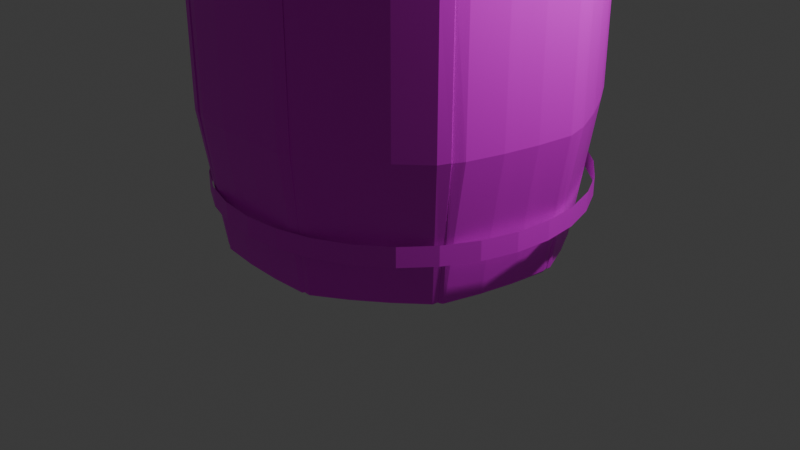 # Source: barrel_with_modifiers.blend  (saved by Blender 4.2.66; exported with 4.5.12 LTS)
import bpy
from mathutils import Matrix  # noqa: F401  (used for matrix-valued properties, if any)

bpy.ops.wm.read_factory_settings(use_empty=True)
scene = bpy.context.scene
scene.name = 'Scene'

# ---- collections
col_collection = bpy.data.collections.new('Collection'); scene.collection.children.link(col_collection)

# ---- images (referenced by path relative to the original .blend; pixels are not part of the script)
import os
ASSET_DIR = os.environ.get("B2B_ASSET_DIR", "")  # directory of the original .blend (textures are referenced by path, not embedded)
HERE = os.path.dirname(os.path.abspath(__file__))  # packed textures are extracted next to this script under _unpacked/

def load_image(name, relpath, width, height, colorspace="sRGB"):
    """Load a texture the original file referenced (path relative to the .blend, or extracted next to this script)."""
    p = next((c for c in (os.path.join(HERE, relpath), os.path.join(ASSET_DIR, relpath)) if relpath and os.path.exists(c)), "")
    if p:
        img = bpy.data.images.load(p, check_existing=True)
        img.name = name
    else:  # same state as the original file: an image datablock whose file is absent (Cycles renders it pink)
        img = bpy.data.images.new(name, width, height)
        img.source = "FILE"
        img.filepath = "//" + (relpath or name)
    img.colorspace_settings.name = colorspace
    return img
img_barrelmodifiersuv_png = load_image('BarrelModifiersUV.png', 'BarrelModifiersUV.png', 1024, 1024, 'sRGB')

# ---- materials (node trees are filled in below, after node groups)
mat_material = bpy.data.materials.new('Material')
mat_material.alpha_threshold = 0.0
mat_material.roughness = 0.5
mat_material.line_color = (0.0, 0.0, 0.0, 1.0)
mat_material_007 = bpy.data.materials.new('Material.007')
mat_material_006 = bpy.data.materials.new('Material.006')
mat_material_001 = bpy.data.materials.new('Material.001')

# ---- material node trees
mat_material.use_nodes = True; mat_material.node_tree.nodes.clear()
_N = mat_material.node_tree.nodes; _L = mat_material.node_tree.links
n0 = _N.new('ShaderNodeOutputMaterial'); n0.name = 'Material Output'; n0.location = (300, 300)
n1 = _N.new('ShaderNodeBsdfPrincipled'); n1.name = 'Principled BSDF'; n1.location = (10, 300)
n1.inputs[3].default_value = 1.45
n2 = _N.new('ShaderNodeTexImage'); n2.name = 'Image Texture'; n2.location = (-280, 280)
n2.image = img_barrelmodifiersuv_png
_L.new(n1.outputs[0], n0.inputs[0])
_L.new(n2.outputs[0], n1.inputs[0])
n0.is_active_output = True
mat_material_007.use_nodes = True; mat_material_007.node_tree.nodes.clear()
_N = mat_material_007.node_tree.nodes; _L = mat_material_007.node_tree.links
n0 = _N.new('ShaderNodeBsdfPrincipled'); n0.name = 'Principled BSDF'; n0.location = (10, 300)
n1 = _N.new('ShaderNodeOutputMaterial'); n1.name = 'Material Output'; n1.location = (300, 300)
n2 = _N.new('ShaderNodeTexImage'); n2.name = 'Image Texture'; n2.location = (-280, 280)
n2.image = img_barrelmodifiersuv_png
_L.new(n0.outputs[0], n1.inputs[0])
_L.new(n2.outputs[0], n0.inputs[0])
n1.is_active_output = True
mat_material_006.use_nodes = True; mat_material_006.node_tree.nodes.clear()
_N = mat_material_006.node_tree.nodes; _L = mat_material_006.node_tree.links
n0 = _N.new('ShaderNodeBsdfPrincipled'); n0.name = 'Principled BSDF'; n0.location = (10, 300)
n1 = _N.new('ShaderNodeOutputMaterial'); n1.name = 'Material Output'; n1.location = (300, 300)
n2 = _N.new('ShaderNodeTexImage'); n2.name = 'Image Texture'; n2.location = (-280, 280)
n2.image = img_barrelmodifiersuv_png
_L.new(n0.outputs[0], n1.inputs[0])
_L.new(n2.outputs[0], n0.inputs[0])
n1.is_active_output = True
mat_material_001.use_nodes = True; mat_material_001.node_tree.nodes.clear()
_N = mat_material_001.node_tree.nodes; _L = mat_material_001.node_tree.links
n0 = _N.new('ShaderNodeBsdfPrincipled'); n0.name = 'Principled BSDF'; n0.location = (10, 300)
n1 = _N.new('ShaderNodeOutputMaterial'); n1.name = 'Material Output'; n1.location = (300, 300)
n2 = _N.new('ShaderNodeTexImage'); n2.name = 'Image Texture'; n2.location = (-280, 280)
n2.image = img_barrelmodifiersuv_png
_L.new(n0.outputs[0], n1.inputs[0])
_L.new(n2.outputs[0], n0.inputs[0])
n1.is_active_output = True

# ---- world
world_world = bpy.data.worlds.new('World'); scene.world = world_world
world_world.use_nodes = True; world_world.node_tree.nodes.clear()
_N = world_world.node_tree.nodes; _L = world_world.node_tree.links
n0 = _N.new('ShaderNodeOutputWorld'); n0.name = 'World Output'; n0.location = (300, 300)
n1 = _N.new('ShaderNodeBackground'); n1.name = 'Background'; n1.location = (10, 300)
n1.inputs[0].default_value = (0.05088, 0.05088, 0.05088, 1.0)
_L.new(n1.outputs[0], n0.inputs[0])
n0.is_active_output = True
world_world.color = (0.05088, 0.05088, 0.05088)
world_world.sun_shadow_jitter_overblur = 0.0

# ---- cameras
cam_camera = bpy.data.cameras.new('Camera')
cam_camera.clip_end = 100.0
cam_camera.ortho_scale = 7.314

# ---- lights
light_light = bpy.data.lights.new('Light', 'POINT')
light_light.energy = 1000.0
light_light.shadow_soft_size = 0.1

# ---- meshes
me_cube = bpy.data.meshes.new('Cube')
me_cube.from_pydata([(0.5018, -1.486, 3.998), (0.5014, -1.501, 4.013), (0.5161, -1.501, 3.998), (0.5014, -1.501, 0.001483), (0.5018, -1.486, 0.01622), (0.5161, -1.501, 0.01622), (0.5399, -1.657, 3.998), (0.4971, -1.66, 4.013), (0.4967, -1.675, 3.998), (0.5436, -1.651, 0.02052), (0.4947, -1.671, 0.01971), (0.4971, -1.66, 0.001483), (-0.6017, -1.456, 3.998), (-0.6168, -1.471, 3.998), (-0.6021, -1.471, 4.013), (-0.6168, -1.471, 0.01622), (-0.6017, -1.456, 0.01622), (-0.6021, -1.471, 0.001483), (-0.6436, -1.62, 3.999), (-0.6067, -1.645, 3.998), (-0.6063, -1.631, 4.013), (-0.6063, -1.631, 0.001483), (-0.6067, -1.645, 0.01622), (-0.6412, -1.623, 0.01728), (0.1328, -1.52, 0.001483), (-0.235, -1.51, 0.001483), (-0.2346, -1.495, 0.01622), (0.1332, -1.505, 0.01622), (0.1285, -1.679, 4.013), (-0.2393, -1.67, 4.013), (-0.2397, -1.684, 3.998), (0.1281, -1.694, 3.998), (-0.2393, -1.67, 0.001483), (0.1285, -1.679, 0.001483), (0.1281, -1.694, 0.01622), (-0.2397, -1.684, 0.01622), (-0.235, -1.51, 4.013), (0.1328, -1.52, 4.013), (0.1332, -1.505, 3.998), (-0.2346, -1.495, 3.998), (0.5161, -1.501, 2.825), (0.5018, -1.486, 2.825), (-0.571, -1.849, 2.825), (-0.6751, -1.819, 2.814), (0.5324, -1.879, 2.825), (0.6456, -1.839, 2.826), (-0.6017, -1.456, 2.825), (-0.6168, -1.471, 2.825), (-0.2346, -1.495, 2.825), (0.1332, -1.505, 2.825), (0.1638, -1.898, 2.825), (-0.204, -1.888, 2.825), (0.5161, -1.501, 1.42), (-0.6776, -1.813, 1.419), (0.5324, -1.879, 1.42), (-0.6017, -1.456, 1.42), (-0.2346, -1.495, 1.42), (0.1332, -1.505, 1.42), (0.1638, -1.898, 1.42), (-0.204, -1.888, 1.42), (0.5018, -1.486, 1.42), (-0.571, -1.849, 1.42), (0.6452, -1.838, 1.428), (-0.6168, -1.471, 1.42)], [], [(24, 3, 11, 33), (43, 18, 13, 47), (51, 30, 19, 42), (36, 14, 20, 29), (40, 2, 6, 45), (0, 1, 2), (3, 4, 5), (6, 7, 8), (9, 10, 11), (12, 13, 14), (15, 16, 17), (18, 19, 20), (21, 22, 23), (17, 21, 23, 15), (25, 17, 16, 26), (52, 5, 4, 60), (42, 19, 18, 43), (54, 10, 9, 62), (55, 16, 15, 63), (29, 20, 19, 30), (1, 7, 6, 2), (33, 11, 10, 34), (20, 14, 13, 18), (37, 1, 0, 38), (11, 3, 5, 9), (49, 38, 0, 41), (46, 12, 39, 48), (48, 39, 38, 49), (14, 36, 39, 12), (36, 37, 38, 39), (21, 32, 35, 22), (32, 33, 34, 35), (7, 28, 31, 8), (28, 29, 30, 31), (3, 24, 27, 4), (24, 25, 26, 27), (1, 37, 28, 7), (37, 36, 29, 28), (44, 8, 31, 50), (50, 31, 30, 51), (17, 25, 32, 21), (25, 24, 33, 32), (58, 50, 51, 59), (54, 44, 50, 58), (56, 48, 49, 57), (55, 46, 48, 56), (57, 49, 41, 60), (12, 46, 47, 13), (8, 44, 45, 6), (61, 42, 43, 53), (2, 40, 41, 0), (52, 40, 45, 62), (59, 51, 42, 61), (53, 43, 47, 63), (23, 53, 63, 15), (35, 59, 61, 22), (5, 52, 62, 9), (22, 61, 53, 23), (27, 57, 60, 4), (16, 55, 56, 26), (26, 56, 57, 27), (10, 54, 58, 34), (34, 58, 59, 35), (46, 55, 63, 47), (44, 54, 62, 45), (40, 52, 60, 41)])
_uv = me_cube.uv_layers.new(name='UVMap')
_uv.uv.foreach_set('vector', [0.7977, 0.8875, 0.751, 0.8908, 0.7512, 0.8705, 0.7978, 0.8673, 0.2341, 0.3556, 0.2128, 0.5061, 0.1936, 0.5066, 0.1895, 0.3582, 0.5924, 0.1091, 0.7432, 0.1146, 0.7436, 0.1619, 0.5926, 0.1557, 0.7965, 0.9143, 0.7499, 0.9175, 0.7501, 0.8973, 0.7966, 0.8941, 0.04416, 0.363, 0.0502, 0.5051, 0.03105, 0.5058, 0.000349, 0.3649, 0.0527, 0.5046, 0.05221, 0.5071, 0.0502, 0.5051, 0.7347, 0.8566, 0.7369, 0.8579, 0.7347, 0.8592, 0.8953, 0.8964, 0.8896, 0.8973, 0.8897, 0.8947, 0.7448, 0.8693, 0.7514, 0.8678, 0.7512, 0.8705, 0.7369, 0.8646, 0.7347, 0.8659, 0.7347, 0.8632, 0.7369, 0.8599, 0.7369, 0.8625, 0.7347, 0.8612, 0.7448, 0.8969, 0.75, 0.8946, 0.7501, 0.8973, 0.8908, 0.8705, 0.8908, 0.8679, 0.8956, 0.8698, 0.7395, 0.8151, 0.7395, 0.8353, 0.7347, 0.8345, 0.7369, 0.8151, 0.7273, 0.7675, 0.7273, 0.8142, 0.7247, 0.8144, 0.7247, 0.7677, 0.03808, 0.1837, 0.03281, 0.004582, 0.03547, 0.004504, 0.04074, 0.1836, 0.5926, 0.1557, 0.7436, 0.1619, 0.7441, 0.1675, 0.5915, 0.1695, 0.4159, 0.01558, 0.2362, 0.01934, 0.236, 0.0126, 0.4165, 0.000349, 0.1817, 0.1795, 0.1766, 0.0004256, 0.1792, 0.000349, 0.1844, 0.1794, 0.7966, 0.8941, 0.7501, 0.8973, 0.75, 0.8946, 0.7966, 0.8915, 0.05069, 0.5076, 0.03171, 0.5113, 0.03105, 0.5058, 0.0502, 0.5051, 0.7978, 0.8673, 0.7512, 0.8705, 0.7514, 0.8678, 0.7978, 0.8647, 0.2135, 0.5113, 0.1934, 0.5092, 0.1936, 0.5066, 0.2128, 0.5061, 0.09809, 0.511, 0.05221, 0.5071, 0.0527, 0.5046, 0.09811, 0.5084, 0.7411, 0.836, 0.7373, 0.8559, 0.7347, 0.8554, 0.7347, 0.8361, 0.09344, 0.3612, 0.09811, 0.5084, 0.0527, 0.5046, 0.04688, 0.3629, 0.1869, 0.3583, 0.191, 0.5067, 0.1443, 0.5079, 0.1401, 0.3597, 0.1401, 0.3597, 0.1443, 0.5079, 0.09811, 0.5084, 0.09344, 0.3612, 0.728, 0.8142, 0.728, 0.7675, 0.7306, 0.7677, 0.7306, 0.8144, 0.1443, 0.5105, 0.09809, 0.511, 0.09811, 0.5084, 0.1443, 0.5079, 0.8908, 0.8705, 0.8442, 0.8673, 0.8442, 0.8647, 0.8908, 0.8679, 0.8442, 0.8673, 0.7978, 0.8673, 0.7978, 0.8647, 0.8442, 0.8647, 0.8896, 0.8973, 0.8431, 0.8941, 0.8431, 0.8915, 0.8897, 0.8947, 0.8431, 0.8941, 0.7966, 0.8941, 0.7966, 0.8915, 0.8431, 0.8915, 0.7313, 0.8142, 0.7313, 0.7675, 0.734, 0.7677, 0.734, 0.8144, 0.7313, 0.8617, 0.7313, 0.8151, 0.734, 0.8151, 0.734, 0.8617, 0.8898, 0.9176, 0.8431, 0.9143, 0.8431, 0.8941, 0.8896, 0.8973, 0.8431, 0.9143, 0.7965, 0.9143, 0.7966, 0.8941, 0.8431, 0.8941, 0.5927, 0.01634, 0.7437, 0.02054, 0.7432, 0.06767, 0.5924, 0.06279, 0.5924, 0.06279, 0.7432, 0.06767, 0.7432, 0.1146, 0.5924, 0.1091, 0.8909, 0.8908, 0.8443, 0.8875, 0.8442, 0.8673, 0.8908, 0.8705, 0.8443, 0.8875, 0.7977, 0.8875, 0.7978, 0.8673, 0.8442, 0.8673, 0.4159, 0.06221, 0.5924, 0.06279, 0.5924, 0.1091, 0.4157, 0.1086, 0.4159, 0.01558, 0.5927, 0.01634, 0.5924, 0.06279, 0.4159, 0.06221, 0.1347, 0.1809, 0.1401, 0.3597, 0.09344, 0.3612, 0.08781, 0.1822, 0.1817, 0.1795, 0.1869, 0.3583, 0.1401, 0.3597, 0.1347, 0.1809, 0.08781, 0.1822, 0.09344, 0.3612, 0.04688, 0.3629, 0.04074, 0.1836, 0.191, 0.5067, 0.1869, 0.3583, 0.1895, 0.3582, 0.1936, 0.5066, 0.7437, 0.02054, 0.5927, 0.01634, 0.5933, 0.00119, 0.744, 0.01459, 0.4153, 0.1552, 0.5926, 0.1557, 0.5915, 0.1695, 0.4149, 0.1695, 0.0502, 0.5051, 0.04416, 0.363, 0.04688, 0.3629, 0.0527, 0.5046, 0.6793, 0.7675, 0.6793, 0.9453, 0.6335, 0.9454, 0.6336, 0.7684, 0.4157, 0.1086, 0.5924, 0.1091, 0.5926, 0.1557, 0.4153, 0.1552, 0.2286, 0.1781, 0.2344, 0.3556, 0.1895, 0.3582, 0.1844, 0.1794, 0.6995, 0.7677, 0.724, 0.9451, 0.68, 0.9453, 0.68, 0.7675, 0.2359, 0.1132, 0.4157, 0.1086, 0.4153, 0.1552, 0.2353, 0.1605, 0.6328, 0.7675, 0.6328, 0.9453, 0.5871, 0.9462, 0.6134, 0.7681, 0.2353, 0.1605, 0.4153, 0.1552, 0.4149, 0.1695, 0.2351, 0.1657, 0.08256, 0.003138, 0.08781, 0.1822, 0.04074, 0.1836, 0.03547, 0.004504, 0.1766, 0.0004256, 0.1817, 0.1795, 0.1347, 0.1809, 0.1295, 0.001783, 0.1295, 0.001783, 0.1347, 0.1809, 0.08781, 0.1822, 0.08256, 0.003138, 0.2362, 0.01934, 0.4159, 0.01558, 0.4159, 0.06221, 0.236, 0.06626, 0.236, 0.06626, 0.4159, 0.06221, 0.4157, 0.1086, 0.2359, 0.1132, 0.1869, 0.3583, 0.1817, 0.1795, 0.1844, 0.1794, 0.1895, 0.3582, 0.5927, 0.01634, 0.4159, 0.01558, 0.4165, 0.000349, 0.5933, 0.00119, 0.04416, 0.363, 0.03808, 0.1837, 0.04074, 0.1836, 0.04688, 0.3629])
me_cube.materials.append(mat_material)
me_cube.use_mirror_vertex_groups = False
me_cube.update()
me_cylinder_001 = bpy.data.meshes.new('Cylinder.001')
me_cylinder_001.from_pydata([(0.0, 1.0, -1.0), (0.0, 1.0, 1.0), (0.1951, 0.9808, -1.0), (0.1951, 0.9808, 1.0), (0.3827, 0.9239, -1.0), (0.3827, 0.9239, 1.0), (0.5556, 0.8315, -1.0), (0.5556, 0.8315, 1.0), (0.7071, 0.7071, -1.0), (0.7071, 0.7071, 1.0), (0.8315, 0.5556, -1.0), (0.8315, 0.5556, 1.0), (0.9239, 0.3827, -1.0), (0.9239, 0.3827, 1.0), (0.9808, 0.1951, -1.0), (0.9808, 0.1951, 1.0), (1.0, 0.0, -1.0), (1.0, 0.0, 1.0), (0.9808, -0.1951, -1.0), (0.9808, -0.1951, 1.0), (0.9239, -0.3827, -1.0), (0.9239, -0.3827, 1.0), (0.8315, -0.5556, -1.0), (0.8315, -0.5556, 1.0), (0.7071, -0.7071, -1.0), (0.7071, -0.7071, 1.0), (0.5556, -0.8315, -1.0), (0.5556, -0.8315, 1.0), (0.3827, -0.9239, -1.0), (0.3827, -0.9239, 1.0), (0.1951, -0.9808, -1.0), (0.1951, -0.9808, 1.0), (0.0, -1.0, -1.0), (0.0, -1.0, 1.0), (-0.1951, -0.9808, -1.0), (-0.1951, -0.9808, 1.0), (-0.3827, -0.9239, -1.0), (-0.3827, -0.9239, 1.0), (-0.5556, -0.8315, -1.0), (-0.5556, -0.8315, 1.0), (-0.7071, -0.7071, -1.0), (-0.7071, -0.7071, 1.0), (-0.8315, -0.5556, -1.0), (-0.8315, -0.5556, 1.0), (-0.9239, -0.3827, -1.0), (-0.9239, -0.3827, 1.0), (-0.9808, -0.1951, -1.0), (-0.9808, -0.1951, 1.0), (-1.0, 0.0, -1.0), (-1.0, 0.0, 1.0), (-0.9808, 0.1951, -1.0), (-0.9808, 0.1951, 1.0), (-0.9239, 0.3827, -1.0), (-0.9239, 0.3827, 1.0), (-0.8315, 0.5556, -1.0), (-0.8315, 0.5556, 1.0), (-0.7071, 0.7071, -1.0), (-0.7071, 0.7071, 1.0), (-0.5556, 0.8315, -1.0), (-0.5556, 0.8315, 1.0), (-0.3827, 0.9239, -1.0), (-0.3827, 0.9239, 1.0), (-0.1951, 0.9808, -1.0), (-0.1951, 0.9808, 1.0)], [], [(0, 1, 3, 2), (2, 3, 5, 4), (4, 5, 7, 6), (6, 7, 9, 8), (8, 9, 11, 10), (10, 11, 13, 12), (12, 13, 15, 14), (14, 15, 17, 16), (16, 17, 19, 18), (18, 19, 21, 20), (20, 21, 23, 22), (22, 23, 25, 24), (24, 25, 27, 26), (26, 27, 29, 28), (28, 29, 31, 30), (30, 31, 33, 32), (32, 33, 35, 34), (34, 35, 37, 36), (36, 37, 39, 38), (38, 39, 41, 40), (40, 41, 43, 42), (42, 43, 45, 44), (44, 45, 47, 46), (46, 47, 49, 48), (48, 49, 51, 50), (50, 51, 53, 52), (52, 53, 55, 54), (54, 55, 57, 56), (56, 57, 59, 58), (58, 59, 61, 60), (3, 1, 63, 61, 59, 57, 55, 53, 51, 49, 47, 45, 43, 41, 39, 37, 35, 33, 31, 29, 27, 25, 23, 21, 19, 17, 15, 13, 11, 9, 7, 5), (60, 61, 63, 62), (62, 63, 1, 0), (0, 2, 4, 6, 8, 10, 12, 14, 16, 18, 20, 22, 24, 26, 28, 30, 32, 34, 36, 38, 40, 42, 44, 46, 48, 50, 52, 54, 56, 58, 60, 62)])
_uv = me_cylinder_001.uv_layers.new(name='UVMap')
_uv.uv.foreach_set('vector', [0.307, 0.6, 0.3557, 0.6563, 0.3421, 0.6644, 0.3068, 0.6001, 0.3068, 0.6001, 0.3421, 0.6644, 0.3169, 0.6327, 0.3067, 0.6002, 0.3067, 0.6002, 0.3169, 0.6327, 0.3095, 0.6237, 0.3065, 0.6003, 0.3065, 0.6003, 0.3095, 0.6237, 0.3051, 0.6201, 0.3063, 0.6003, 0.3063, 0.6003, 0.3051, 0.6201, 0.3023, 0.617, 0.3061, 0.6003, 0.3061, 0.6003, 0.3023, 0.617, 0.2997, 0.6151, 0.3059, 0.6003, 0.3059, 0.6003, 0.2997, 0.6151, 0.2975, 0.6134, 0.3057, 0.6002, 0.3057, 0.6002, 0.2975, 0.6134, 0.2949, 0.6122, 0.3055, 0.6001, 0.3055, 0.6001, 0.2949, 0.6122, 0.2915, 0.6113, 0.3054, 0.5999, 0.3054, 0.5999, 0.2915, 0.6113, 0.2862, 0.6107, 0.3052, 0.5998, 0.3052, 0.5998, 0.2862, 0.6107, 0.2844, 0.6068, 0.3052, 0.5996, 0.3052, 0.5996, 0.2844, 0.6068, 0.2816, 0.6031, 0.3051, 0.5994, 0.3051, 0.5994, 0.2816, 0.6031, 0.2783, 0.5981, 0.3051, 0.5992, 0.3051, 0.5992, 0.2783, 0.5981, 0.2717, 0.5913, 0.3051, 0.599, 0.3051, 0.599, 0.2717, 0.5913, 0.2224, 0.5608, 0.3052, 0.5988, 0.3052, 0.5988, 0.2224, 0.5608, 0.233, 0.5447, 0.3053, 0.5986, 0.3053, 0.5986, 0.233, 0.5447, 0.2466, 0.5313, 0.3054, 0.5984, 0.3054, 0.5984, 0.2466, 0.5313, 0.2626, 0.5212, 0.3056, 0.5983, 0.3056, 0.5983, 0.2626, 0.5212, 0.2801, 0.5147, 0.3058, 0.5982, 0.3058, 0.5982, 0.2801, 0.5147, 0.2983, 0.512, 0.306, 0.5981, 0.306, 0.5981, 0.2983, 0.512, 0.3165, 0.5132, 0.3063, 0.5981, 0.3063, 0.5981, 0.3165, 0.5132, 0.3339, 0.5182, 0.3065, 0.5982, 0.3065, 0.5982, 0.3339, 0.5182, 0.3497, 0.5266, 0.3067, 0.5983, 0.3067, 0.5983, 0.3497, 0.5266, 0.3632, 0.5379, 0.3069, 0.5984, 0.3069, 0.5984, 0.3632, 0.5379, 0.3739, 0.5517, 0.3071, 0.5986, 0.3071, 0.5986, 0.3739, 0.5517, 0.3814, 0.5672, 0.3072, 0.5987, 0.3072, 0.5987, 0.3814, 0.5672, 0.3854, 0.5837, 0.3073, 0.599, 0.3073, 0.599, 0.3854, 0.5837, 0.3859, 0.6005, 0.3073, 0.5992, 0.3073, 0.5992, 0.3859, 0.6005, 0.3829, 0.6169, 0.3073, 0.5994, 0.3073, 0.5994, 0.3829, 0.6169, 0.3766, 0.632, 0.3072, 0.5996, 0.3421, 0.6644, 0.3609, 0.7028, 0.3718, 0.747, 0.3731, 0.7948, 0.3602, 0.8479, 0.3371, 0.8974, 0.2988, 0.9431, 0.2523, 0.9804, 0.1876, 0.9536, 0.1293, 0.9146, 0.07977, 0.8651, 0.04084, 0.8068, 0.01402, 0.7421, 0.000349, 0.6734, 0.000349, 0.6033, 0.01402, 0.5346, 0.08866, 0.5288, 0.1596, 0.5383, 0.2224, 0.5608, 0.2717, 0.5913, 0.2783, 0.5981, 0.2816, 0.6031, 0.2844, 0.6068, 0.2862, 0.6107, 0.2915, 0.6113, 0.2949, 0.6122, 0.2975, 0.6134, 0.2997, 0.6151, 0.3023, 0.617, 0.3051, 0.6201, 0.3095, 0.6237, 0.3169, 0.6327, 0.3072, 0.5996, 0.3766, 0.632, 0.3673, 0.6453, 0.3071, 0.5998, 0.3071, 0.5998, 0.3673, 0.6453, 0.3557, 0.6563, 0.307, 0.6, 0.307, 0.6, 0.3068, 0.6001, 0.3067, 0.6002, 0.3065, 0.6003, 0.3063, 0.6003, 0.3061, 0.6003, 0.3059, 0.6003, 0.3057, 0.6002, 0.3055, 0.6001, 0.3054, 0.5999, 0.3052, 0.5998, 0.3052, 0.5996, 0.3051, 0.5994, 0.3051, 0.5992, 0.3051, 0.599, 0.3052, 0.5988, 0.3053, 0.5986, 0.3054, 0.5984, 0.3056, 0.5983, 0.3058, 0.5982, 0.306, 0.5981, 0.3063, 0.5981, 0.3065, 0.5982, 0.3067, 0.5983, 0.3069, 0.5984, 0.3071, 0.5986, 0.3072, 0.5987, 0.3073, 0.599, 0.3073, 0.5992, 0.3073, 0.5994, 0.3072, 0.5996, 0.3071, 0.5998])
me_cylinder_001.materials.append(mat_material_007)
me_cylinder_001.update()
me_cylinder_002 = bpy.data.meshes.new('Cylinder.002')
me_cylinder_002.from_pydata([(0.0, 1.0, -1.0), (0.0, 1.0, 1.0), (0.1951, 0.9808, -1.0), (0.1951, 0.9808, 1.0), (0.3827, 0.9239, -1.0), (0.3827, 0.9239, 1.0), (0.5556, 0.8315, -1.0), (0.5556, 0.8315, 1.0), (0.7071, 0.7071, -1.0), (0.7071, 0.7071, 1.0), (0.8315, 0.5556, -1.0), (0.8315, 0.5556, 1.0), (0.9239, 0.3827, -1.0), (0.9239, 0.3827, 1.0), (0.9808, 0.1951, -1.0), (0.9808, 0.1951, 1.0), (1.0, 0.0, -1.0), (1.0, 0.0, 1.0), (0.9808, -0.1951, -1.0), (0.9808, -0.1951, 1.0), (0.9239, -0.3827, -1.0), (0.9239, -0.3827, 1.0), (0.8315, -0.5556, -1.0), (0.8315, -0.5556, 1.0), (0.7071, -0.7071, -1.0), (0.7071, -0.7071, 1.0), (0.5556, -0.8315, -1.0), (0.5556, -0.8315, 1.0), (0.3827, -0.9239, -1.0), (0.3827, -0.9239, 1.0), (0.1951, -0.9808, -1.0), (0.1951, -0.9808, 1.0), (0.0, -1.0, -1.0), (0.0, -1.0, 1.0), (-0.1951, -0.9808, -1.0), (-0.1951, -0.9808, 1.0), (-0.3827, -0.9239, -1.0), (-0.3827, -0.9239, 1.0), (-0.5556, -0.8315, -1.0), (-0.5556, -0.8315, 1.0), (-0.7071, -0.7071, -1.0), (-0.7071, -0.7071, 1.0), (-0.8315, -0.5556, -1.0), (-0.8315, -0.5556, 1.0), (-0.9239, -0.3827, -1.0), (-0.9239, -0.3827, 1.0), (-0.9808, -0.1951, -1.0), (-0.9808, -0.1951, 1.0), (-1.0, 0.0, -1.0), (-1.0, 0.0, 1.0), (-0.9808, 0.1951, -1.0), (-0.9808, 0.1951, 1.0), (-0.9239, 0.3827, -1.0), (-0.9239, 0.3827, 1.0), (-0.8315, 0.5556, -1.0), (-0.8315, 0.5556, 1.0), (-0.7071, 0.7071, -1.0), (-0.7071, 0.7071, 1.0), (-0.5556, 0.8315, -1.0), (-0.5556, 0.8315, 1.0), (-0.3827, 0.9239, -1.0), (-0.3827, 0.9239, 1.0), (-0.1951, 0.9808, -1.0), (-0.1951, 0.9808, 1.0)], [], [(0, 1, 3, 2), (2, 3, 5, 4), (4, 5, 7, 6), (6, 7, 9, 8), (8, 9, 11, 10), (10, 11, 13, 12), (12, 13, 15, 14), (14, 15, 17, 16), (16, 17, 19, 18), (18, 19, 21, 20), (20, 21, 23, 22), (22, 23, 25, 24), (24, 25, 27, 26), (26, 27, 29, 28), (28, 29, 31, 30), (30, 31, 33, 32), (32, 33, 35, 34), (34, 35, 37, 36), (36, 37, 39, 38), (38, 39, 41, 40), (40, 41, 43, 42), (42, 43, 45, 44), (44, 45, 47, 46), (46, 47, 49, 48), (48, 49, 51, 50), (50, 51, 53, 52), (52, 53, 55, 54), (54, 55, 57, 56), (56, 57, 59, 58), (58, 59, 61, 60), (3, 1, 63, 61, 59, 57, 55, 53, 51, 49, 47, 45, 43, 41, 39, 37, 35, 33, 31, 29, 27, 25, 23, 21, 19, 17, 15, 13, 11, 9, 7, 5), (60, 61, 63, 62), (62, 63, 1, 0), (0, 2, 4, 6, 8, 10, 12, 14, 16, 18, 20, 22, 24, 26, 28, 30, 32, 34, 36, 38, 40, 42, 44, 46, 48, 50, 52, 54, 56, 58, 60, 62)])
_uv = me_cylinder_002.uv_layers.new(name='UVMap')
_uv.uv.foreach_set('vector', [0.8398, 0.8503, 0.8575, 0.8115, 0.8563, 0.8098, 0.8288, 0.8424, 0.8288, 0.8424, 0.8563, 0.8098, 0.8556, 0.8077, 0.8202, 0.8316, 0.8202, 0.8316, 0.8556, 0.8077, 0.8532, 0.8073, 0.8106, 0.8218, 0.8106, 0.8218, 0.8532, 0.8073, 0.8514, 0.8066, 0.8029, 0.8102, 0.8029, 0.8102, 0.8514, 0.8066, 0.8495, 0.8061, 0.7937, 0.7992, 0.7937, 0.7992, 0.8495, 0.8061, 0.8484, 0.8056, 0.7843, 0.7879, 0.7843, 0.7879, 0.8484, 0.8056, 0.8473, 0.8051, 0.7734, 0.7772, 0.7734, 0.7772, 0.8473, 0.8051, 0.8471, 0.8049, 0.7448, 0.7543, 0.7448, 0.7543, 0.8471, 0.8049, 0.848, 0.8054, 0.7726, 0.7586, 0.7726, 0.7586, 0.848, 0.8054, 0.8496, 0.8063, 0.7895, 0.7582, 0.7895, 0.7582, 0.8496, 0.8063, 0.8499, 0.8058, 0.8056, 0.7561, 0.8056, 0.7561, 0.8499, 0.8058, 0.8509, 0.806, 0.8218, 0.757, 0.8218, 0.757, 0.8509, 0.806, 0.8519, 0.806, 0.8377, 0.7561, 0.8377, 0.7561, 0.8519, 0.806, 0.8531, 0.8068, 0.8536, 0.7551, 0.8536, 0.7551, 0.8531, 0.8068, 0.8546, 0.8074, 0.8692, 0.7524, 0.8692, 0.7524, 0.8546, 0.8074, 0.8559, 0.8088, 0.8752, 0.7635, 0.8752, 0.7635, 0.8559, 0.8088, 0.8568, 0.8107, 0.8761, 0.7799, 0.8761, 0.7799, 0.8568, 0.8107, 0.8576, 0.8129, 0.8805, 0.7952, 0.8805, 0.7952, 0.8576, 0.8129, 0.8598, 0.8135, 0.8882, 0.809, 0.8882, 0.809, 0.8598, 0.8135, 0.8616, 0.8142, 0.8989, 0.8209, 0.8989, 0.8209, 0.8616, 0.8142, 0.8636, 0.8147, 0.9124, 0.8305, 0.9124, 0.8305, 0.8636, 0.8147, 0.8649, 0.8151, 0.9286, 0.8375, 0.9286, 0.8375, 0.8649, 0.8151, 0.8661, 0.8155, 0.947, 0.8416, 0.947, 0.8416, 0.8661, 0.8155, 0.8665, 0.8156, 0.975, 0.864, 0.975, 0.864, 0.8665, 0.8156, 0.8657, 0.8152, 0.9469, 0.8593, 0.9469, 0.8593, 0.8657, 0.8152, 0.864, 0.8141, 0.9296, 0.8592, 0.9296, 0.8592, 0.864, 0.8141, 0.8637, 0.8145, 0.9133, 0.8608, 0.9133, 0.8608, 0.8637, 0.8145, 0.8628, 0.8143, 0.897, 0.8597, 0.897, 0.8597, 0.8628, 0.8143, 0.8617, 0.8141, 0.8811, 0.8603, 0.8811, 0.8603, 0.8617, 0.8141, 0.8605, 0.8134, 0.8656, 0.8591, 0.8563, 0.8098, 0.8575, 0.8115, 0.859, 0.8127, 0.8605, 0.8134, 0.8617, 0.8141, 0.8628, 0.8143, 0.8637, 0.8145, 0.864, 0.8141, 0.8657, 0.8152, 0.8665, 0.8156, 0.8661, 0.8155, 0.8649, 0.8151, 0.8636, 0.8147, 0.8616, 0.8142, 0.8598, 0.8135, 0.8576, 0.8129, 0.8568, 0.8107, 0.8559, 0.8088, 0.8546, 0.8074, 0.8531, 0.8068, 0.8519, 0.806, 0.8509, 0.806, 0.8499, 0.8058, 0.8496, 0.8063, 0.848, 0.8054, 0.8471, 0.8049, 0.8473, 0.8051, 0.8484, 0.8056, 0.8495, 0.8061, 0.8514, 0.8066, 0.8532, 0.8073, 0.8556, 0.8077, 0.8656, 0.8591, 0.8605, 0.8134, 0.859, 0.8127, 0.8505, 0.8585, 0.8505, 0.8585, 0.859, 0.8127, 0.8575, 0.8115, 0.8398, 0.8503, 0.839, 0.8516, 0.8288, 0.8424, 0.8202, 0.8316, 0.8106, 0.8218, 0.802, 0.8107, 0.7923, 0.8001, 0.7835, 0.7885, 0.7734, 0.7772, 0.7448, 0.7543, 0.7726, 0.7586, 0.7895, 0.7582, 0.8056, 0.7561, 0.8217, 0.7559, 0.8376, 0.7542, 0.8535, 0.754, 0.8692, 0.7524, 0.8752, 0.7635, 0.8963, 0.7639, 0.9107, 0.7718, 0.9232, 0.7823, 0.9334, 0.795, 0.941, 0.8096, 0.9456, 0.8253, 0.947, 0.8416, 0.975, 0.864, 0.9469, 0.8593, 0.9296, 0.8592, 0.9133, 0.8608, 0.897, 0.8597, 0.8811, 0.8603, 0.8653, 0.8606, 0.8479, 0.864])
me_cylinder_002.materials.append(mat_material_006)
me_cylinder_002.update()
me_cylinder_003 = bpy.data.meshes.new('Cylinder.003')
me_cylinder_003.from_pydata([(0.0, 1.0, -1.0), (0.0, 1.0, 1.0), (0.1951, 0.9808, -1.0), (0.1951, 0.9808, 1.0), (0.3827, 0.9239, -1.0), (0.3827, 0.9239, 1.0), (0.5556, 0.8315, -1.0), (0.5556, 0.8315, 1.0), (0.7071, 0.7071, -1.0), (0.7071, 0.7071, 1.0), (0.8315, 0.5556, -1.0), (0.8315, 0.5556, 1.0), (0.9239, 0.3827, -1.0), (0.9239, 0.3827, 1.0), (0.9808, 0.1951, -1.0), (0.9808, 0.1951, 1.0), (1.0, 0.0, -1.0), (1.0, 0.0, 1.0), (0.9808, -0.1951, -1.0), (0.9808, -0.1951, 1.0), (0.9239, -0.3827, -1.0), (0.9239, -0.3827, 1.0), (0.8315, -0.5556, -1.0), (0.8315, -0.5556, 1.0), (0.7071, -0.7071, -1.0), (0.7071, -0.7071, 1.0), (0.5556, -0.8315, -1.0), (0.5556, -0.8315, 1.0), (0.3827, -0.9239, -1.0), (0.3827, -0.9239, 1.0), (0.1951, -0.9808, -1.0), (0.1951, -0.9808, 1.0), (0.0, -1.0, -1.0), (0.0, -1.0, 1.0), (-0.1951, -0.9808, -1.0), (-0.1951, -0.9808, 1.0), (-0.3827, -0.9239, -1.0), (-0.3827, -0.9239, 1.0), (-0.5556, -0.8315, -1.0), (-0.5556, -0.8315, 1.0), (-0.7071, -0.7071, -1.0), (-0.7071, -0.7071, 1.0), (-0.8315, -0.5556, -1.0), (-0.8315, -0.5556, 1.0), (-0.9239, -0.3827, -1.0), (-0.9239, -0.3827, 1.0), (-0.9808, -0.1951, -1.0), (-0.9808, -0.1951, 1.0), (-1.0, 0.0, -1.0), (-1.0, 0.0, 1.0), (-0.9808, 0.1951, -1.0), (-0.9808, 0.1951, 1.0), (-0.9239, 0.3827, -1.0), (-0.9239, 0.3827, 1.0), (-0.8315, 0.5556, -1.0), (-0.8315, 0.5556, 1.0), (-0.7071, 0.7071, -1.0), (-0.7071, 0.7071, 1.0), (-0.5556, 0.8315, -1.0), (-0.5556, 0.8315, 1.0), (-0.3827, 0.9239, -1.0), (-0.3827, 0.9239, 1.0), (-0.1951, 0.9808, -1.0), (-0.1951, 0.9808, 1.0)], [], [(0, 1, 3, 2), (2, 3, 5, 4), (4, 5, 7, 6), (6, 7, 9, 8), (8, 9, 11, 10), (10, 11, 13, 12), (12, 13, 15, 14), (14, 15, 17, 16), (16, 17, 19, 18), (18, 19, 21, 20), (20, 21, 23, 22), (22, 23, 25, 24), (24, 25, 27, 26), (26, 27, 29, 28), (28, 29, 31, 30), (30, 31, 33, 32), (32, 33, 35, 34), (34, 35, 37, 36), (36, 37, 39, 38), (38, 39, 41, 40), (40, 41, 43, 42), (42, 43, 45, 44), (44, 45, 47, 46), (46, 47, 49, 48), (48, 49, 51, 50), (50, 51, 53, 52), (52, 53, 55, 54), (54, 55, 57, 56), (56, 57, 59, 58), (58, 59, 61, 60), (60, 61, 63, 62), (62, 63, 1, 0)])
_uv = me_cylinder_003.uv_layers.new(name='UVMap')
_uv.uv.foreach_set('vector', [0.7448, 0.1003, 0.9997, 0.1003, 0.9997, 0.1252, 0.7448, 0.1252, 0.7448, 0.1252, 0.9997, 0.1252, 0.9997, 0.1502, 0.7448, 0.1502, 0.7448, 0.1502, 0.9997, 0.1502, 0.9997, 0.1752, 0.7448, 0.1752, 0.7448, 0.1752, 0.9997, 0.1752, 0.9997, 0.2002, 0.7448, 0.2002, 0.7403, 0.1702, 0.7403, 0.425, 0.7154, 0.425, 0.7154, 0.1702, 0.7154, 0.1702, 0.7154, 0.425, 0.6904, 0.425, 0.6904, 0.1702, 0.6904, 0.1702, 0.6904, 0.425, 0.6654, 0.425, 0.6654, 0.1702, 0.6654, 0.1702, 0.6654, 0.425, 0.6404, 0.425, 0.6404, 0.1702, 0.6404, 0.1702, 0.6404, 0.425, 0.6155, 0.425, 0.6155, 0.1702, 0.6155, 0.1702, 0.6155, 0.425, 0.5905, 0.425, 0.5905, 0.1702, 0.5905, 0.1702, 0.5905, 0.425, 0.5655, 0.425, 0.5655, 0.1702, 0.5655, 0.1702, 0.5655, 0.425, 0.5405, 0.425, 0.5405, 0.1702, 0.5405, 0.1702, 0.5405, 0.425, 0.5156, 0.425, 0.5156, 0.1702, 0.5156, 0.1702, 0.5156, 0.425, 0.4906, 0.425, 0.4906, 0.1702, 0.7448, 0.4014, 0.9997, 0.4014, 0.9997, 0.4263, 0.7448, 0.4263, 0.7448, 0.4263, 0.9997, 0.4263, 0.9997, 0.4513, 0.7448, 0.4513, 0.7448, 0.4513, 0.9997, 0.4513, 0.9997, 0.4763, 0.7448, 0.4763, 0.7448, 0.4763, 0.9997, 0.4763, 0.9997, 0.5013, 0.7448, 0.5013, 0.7448, 0.5013, 0.9997, 0.5013, 0.9997, 0.5262, 0.7448, 0.5262, 0.7448, 0.5262, 0.9997, 0.5262, 0.9997, 0.5512, 0.7448, 0.5512, 0.7448, 0.5512, 0.9997, 0.5512, 0.9997, 0.5762, 0.7448, 0.5762, 0.7448, 0.5762, 0.9997, 0.5762, 0.9997, 0.6012, 0.7448, 0.6012, 0.7448, 0.6019, 0.9997, 0.6019, 0.9997, 0.6268, 0.7448, 0.6268, 0.7448, 0.6268, 0.9997, 0.6268, 0.9997, 0.6518, 0.7448, 0.6518, 0.7448, 0.6518, 0.9997, 0.6518, 0.9997, 0.6768, 0.7448, 0.6768, 0.7448, 0.6768, 0.9997, 0.6768, 0.9997, 0.7018, 0.7448, 0.7018, 0.7448, 0.7018, 0.9997, 0.7018, 0.9997, 0.7267, 0.7448, 0.7267, 0.7448, 0.7267, 0.9997, 0.7267, 0.9997, 0.7517, 0.7448, 0.7517, 0.7448, 0.000349, 0.9997, 0.000349, 0.9997, 0.02532, 0.7448, 0.02532, 0.7448, 0.02532, 0.9997, 0.02532, 0.9997, 0.0503, 0.7448, 0.0503, 0.7448, 0.0503, 0.9997, 0.0503, 0.9997, 0.07527, 0.7448, 0.07528, 0.7448, 0.07528, 0.9997, 0.07527, 0.9997, 0.1003, 0.7448, 0.1003])
me_cylinder_003.materials.append(mat_material)
me_cylinder_003.update()
me_cylinder_004 = bpy.data.meshes.new('Cylinder.004')
me_cylinder_004.from_pydata([(0.0, 1.0, -1.0), (0.0, 1.0, 1.0), (0.1951, 0.9808, -1.0), (0.1951, 0.9808, 1.0), (0.3827, 0.9239, -1.0), (0.3827, 0.9239, 1.0), (0.5556, 0.8315, -1.0), (0.5556, 0.8315, 1.0), (0.7071, 0.7071, -1.0), (0.7071, 0.7071, 1.0), (0.8315, 0.5556, -1.0), (0.8315, 0.5556, 1.0), (0.9239, 0.3827, -1.0), (0.9239, 0.3827, 1.0), (0.9808, 0.1951, -1.0), (0.9808, 0.1951, 1.0), (1.0, 0.0, -1.0), (1.0, 0.0, 1.0), (0.9808, -0.1951, -1.0), (0.9808, -0.1951, 1.0), (0.9239, -0.3827, -1.0), (0.9239, -0.3827, 1.0), (0.8315, -0.5556, -1.0), (0.8315, -0.5556, 1.0), (0.7071, -0.7071, -1.0), (0.7071, -0.7071, 1.0), (0.5556, -0.8315, -1.0), (0.5556, -0.8315, 1.0), (0.3827, -0.9239, -1.0), (0.3827, -0.9239, 1.0), (0.1951, -0.9808, -1.0), (0.1951, -0.9808, 1.0), (0.0, -1.0, -1.0), (0.0, -1.0, 1.0), (-0.1951, -0.9808, -1.0), (-0.1951, -0.9808, 1.0), (-0.3827, -0.9239, -1.0), (-0.3827, -0.9239, 1.0), (-0.5556, -0.8315, -1.0), (-0.5556, -0.8315, 1.0), (-0.7071, -0.7071, -1.0), (-0.7071, -0.7071, 1.0), (-0.8315, -0.5556, -1.0), (-0.8315, -0.5556, 1.0), (-0.9239, -0.3827, -1.0), (-0.9239, -0.3827, 1.0), (-0.9808, -0.1951, -1.0), (-0.9808, -0.1951, 1.0), (-1.0, 0.0, -1.0), (-1.0, 0.0, 1.0), (-0.9808, 0.1951, -1.0), (-0.9808, 0.1951, 1.0), (-0.9239, 0.3827, -1.0), (-0.9239, 0.3827, 1.0), (-0.8315, 0.5556, -1.0), (-0.8315, 0.5556, 1.0), (-0.7071, 0.7071, -1.0), (-0.7071, 0.7071, 1.0), (-0.5556, 0.8315, -1.0), (-0.5556, 0.8315, 1.0), (-0.3827, 0.9239, -1.0), (-0.3827, 0.9239, 1.0), (-0.1951, 0.9808, -1.0), (-0.1951, 0.9808, 1.0)], [], [(0, 1, 3, 2), (2, 3, 5, 4), (4, 5, 7, 6), (6, 7, 9, 8), (8, 9, 11, 10), (10, 11, 13, 12), (12, 13, 15, 14), (14, 15, 17, 16), (16, 17, 19, 18), (18, 19, 21, 20), (20, 21, 23, 22), (22, 23, 25, 24), (24, 25, 27, 26), (26, 27, 29, 28), (28, 29, 31, 30), (30, 31, 33, 32), (32, 33, 35, 34), (34, 35, 37, 36), (36, 37, 39, 38), (38, 39, 41, 40), (40, 41, 43, 42), (42, 43, 45, 44), (44, 45, 47, 46), (46, 47, 49, 48), (48, 49, 51, 50), (50, 51, 53, 52), (52, 53, 55, 54), (54, 55, 57, 56), (56, 57, 59, 58), (58, 59, 61, 60), (60, 61, 63, 62), (62, 63, 1, 0)])
_uv = me_cylinder_004.uv_layers.new(name='UVMap')
_uv.uv.foreach_set('vector', [0.4865, 0.512, 0.4865, 0.7668, 0.4615, 0.7668, 0.4615, 0.512, 0.4615, 0.512, 0.4615, 0.7668, 0.4365, 0.7668, 0.4365, 0.512, 0.4365, 0.512, 0.4365, 0.7668, 0.4116, 0.7668, 0.4116, 0.512, 0.4116, 0.512, 0.4116, 0.7668, 0.3866, 0.7668, 0.3866, 0.512, 0.2351, 0.1702, 0.4899, 0.1702, 0.4899, 0.1951, 0.2351, 0.1951, 0.2351, 0.1951, 0.4899, 0.1951, 0.4899, 0.2201, 0.2351, 0.2201, 0.2351, 0.2201, 0.4899, 0.2201, 0.4899, 0.2451, 0.2351, 0.2451, 0.2351, 0.2451, 0.4899, 0.2451, 0.4899, 0.2701, 0.2351, 0.2701, 0.2351, 0.2701, 0.4899, 0.2701, 0.4899, 0.295, 0.2351, 0.295, 0.2351, 0.295, 0.4899, 0.295, 0.4899, 0.32, 0.2351, 0.32, 0.2351, 0.32, 0.4899, 0.32, 0.4899, 0.345, 0.2351, 0.345, 0.2351, 0.345, 0.4899, 0.345, 0.4899, 0.37, 0.2351, 0.37, 0.2351, 0.37, 0.4899, 0.37, 0.4899, 0.3949, 0.2351, 0.3949, 0.2351, 0.3949, 0.4899, 0.3949, 0.4899, 0.4199, 0.2351, 0.4199, 0.7448, 0.2008, 0.9997, 0.2008, 0.9997, 0.2258, 0.7448, 0.2258, 0.7448, 0.2258, 0.9997, 0.2258, 0.9997, 0.2508, 0.7448, 0.2508, 0.7448, 0.2508, 0.9997, 0.2508, 0.9997, 0.2758, 0.7448, 0.2758, 0.7448, 0.2758, 0.9997, 0.2758, 0.9997, 0.3008, 0.7448, 0.3008, 0.7448, 0.3008, 0.9997, 0.3008, 0.9997, 0.3257, 0.7448, 0.3257, 0.7448, 0.3257, 0.9997, 0.3257, 0.9997, 0.3507, 0.7448, 0.3507, 0.7448, 0.3507, 0.9997, 0.3507, 0.9997, 0.3757, 0.7448, 0.3757, 0.7448, 0.3757, 0.9997, 0.3757, 0.9997, 0.4007, 0.7448, 0.4007, 0.7369, 0.512, 0.7369, 0.7668, 0.712, 0.7668, 0.712, 0.512, 0.712, 0.512, 0.712, 0.7668, 0.687, 0.7668, 0.687, 0.512, 0.687, 0.512, 0.687, 0.7668, 0.662, 0.7668, 0.662, 0.512, 0.662, 0.512, 0.662, 0.7668, 0.637, 0.7668, 0.637, 0.512, 0.637, 0.512, 0.637, 0.7668, 0.6121, 0.7668, 0.6121, 0.512, 0.6121, 0.512, 0.6121, 0.7668, 0.5871, 0.7668, 0.5871, 0.512, 0.5864, 0.512, 0.5864, 0.7668, 0.5614, 0.7668, 0.5614, 0.512, 0.5614, 0.512, 0.5614, 0.7668, 0.5364, 0.7668, 0.5364, 0.512, 0.5364, 0.512, 0.5364, 0.7668, 0.5115, 0.7668, 0.5115, 0.512, 0.5115, 0.512, 0.5115, 0.7668, 0.4865, 0.7668, 0.4865, 0.512])
me_cylinder_004.materials.append(mat_material_001)
me_cylinder_004.update()

# ---- objects
ob_barrel = bpy.data.objects.new('Barrel', me_cube)
ob_light = bpy.data.objects.new('Light', light_light)
ob_camera = bpy.data.objects.new('Camera', cam_camera)
ob_empty_plank_rotate = bpy.data.objects.new('Empty_Plank_Rotate', None)
ob_cylinder_001 = bpy.data.objects.new('Cylinder.001', me_cylinder_001)
ob_cylinder_002 = bpy.data.objects.new('Cylinder.002', me_cylinder_002)
ob_cylinder = bpy.data.objects.new('Cylinder', me_cylinder_003)
ob_cylinder_003 = bpy.data.objects.new('Cylinder.003', me_cylinder_004)

# ---- transforms, parenting, visibility, modifiers, constraints
ob_barrel.location = (0.0, 0.0, 0.0)
ob_barrel.rotation_euler = (0.0, -0.0, 1.397)
ob_barrel.lock_rotations_4d = False
ob_barrel.empty_display_type = 'ARROWS'
ob_barrel.lineart.crease_threshold = 0.0
_m = ob_barrel.modifiers.new('Array', 'ARRAY')
_m.count = 10
_m.use_relative_offset = False
_m.use_object_offset = True
_m.offset_object = ob_empty_plank_rotate
ob_light.location = (4.076, 1.005, 5.904)
ob_light.rotation_euler = (0.6503, 0.05522, 1.866)
ob_light.lock_rotations_4d = False
ob_light.empty_display_type = 'ARROWS'
ob_light.color = (0.0, 0.0, 0.0, 0.0)
ob_light.lineart.crease_threshold = 0.0
ob_camera.location = (7.359, -6.926, 4.958)
ob_camera.rotation_euler = (1.109, 0.0, 0.8149)
ob_camera.lock_rotations_4d = False
ob_camera.empty_display_type = 'ARROWS'
ob_camera.color = (0.0, 0.0, 0.0, 0.0)
ob_camera.display_type = 'WIRE'
ob_camera.lineart.crease_threshold = 0.0
ob_empty_plank_rotate.location = (0.0, 0.0, 0.0)
ob_cylinder_001.location = (5.141e-07, 2.98e-07, 0.2593)
ob_cylinder_001.scale = (1.7, 1.7, 0.1)
ob_cylinder_001.instance_type = 'VERTS'
ob_cylinder_002.location = (5.141e-07, 2.98e-07, 3.763)
ob_cylinder_002.scale = (1.7, 1.7, 0.1)
ob_cylinder_002.instance_type = 'VERTS'
ob_cylinder.location = (0.02868, 0.01252, 3.483)
ob_cylinder.scale = (1.88, 1.88, 0.1)
ob_cylinder_003.location = (0.02868, 0.01252, 0.5634)
ob_cylinder_003.scale = (1.88, 1.88, 0.1)

# ---- collection membership
col_collection.objects.link(ob_barrel)
col_collection.objects.link(ob_light)
col_collection.objects.link(ob_camera)
col_collection.objects.link(ob_empty_plank_rotate)
col_collection.objects.link(ob_cylinder_001)
col_collection.objects.link(ob_cylinder_002)
col_collection.objects.link(ob_cylinder)
col_collection.objects.link(ob_cylinder_003)

# ---- scene / render settings (as saved in the file)
scene.camera = ob_camera
scene.frame_start = 1; scene.frame_end = 250; scene.frame_set(1)
scene.render.engine = 'BLENDER_EEVEE_NEXT'
bpy.context.view_layer.update()
